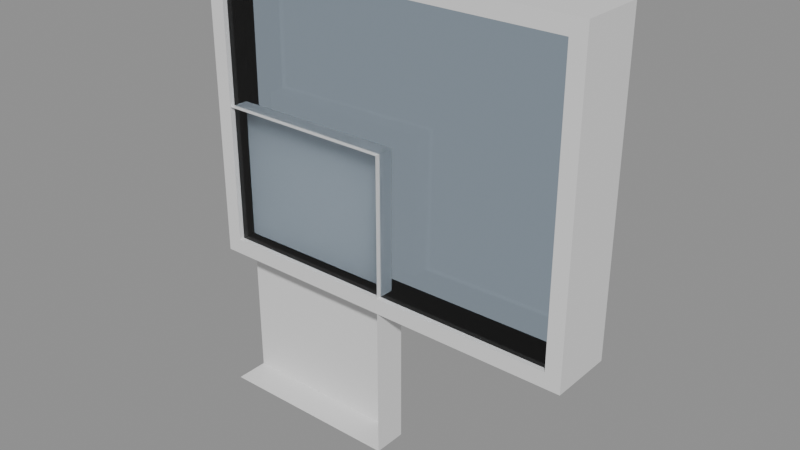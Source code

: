 # Source: e0307_after.blend  (saved by Blender 5.2.44; exported with 4.5.12 LTS)
import bpy
from mathutils import Matrix  # noqa: F401  (used for matrix-valued properties, if any)

bpy.ops.wm.read_factory_settings(use_empty=True)
scene = bpy.context.scene
scene.name = 'Scene'

# ---- materials (node trees are filled in below, after node groups)
mat_estuco = bpy.data.materials.new('Estuco')
mat_marco_blanco = bpy.data.materials.new('Marco_Blanco')
mat_vidrio = bpy.data.materials.new('Vidrio')

# ---- material node trees
mat_estuco.use_nodes = True; mat_estuco.node_tree.nodes.clear()
_N = mat_estuco.node_tree.nodes; _L = mat_estuco.node_tree.links
n0 = _N.new('ShaderNodeBsdfPrincipled'); n0.name = 'Principled BSDF'; n0.location = (-200, 100)
n0.inputs[3].default_value = 1.45
n0.inputs[10].default_value = 0.005
n1 = _N.new('ShaderNodeOutputMaterial'); n1.name = 'Material Output'; n1.location = (200, 100)
_L.new(n0.outputs[0], n1.inputs[0])
n1.is_active_output = True
mat_marco_blanco.use_nodes = True; mat_marco_blanco.node_tree.nodes.clear()
_N = mat_marco_blanco.node_tree.nodes; _L = mat_marco_blanco.node_tree.links
n0 = _N.new('ShaderNodeBsdfPrincipled'); n0.name = 'Principled BSDF'; n0.location = (-200, 100)
n0.inputs[3].default_value = 1.45
n0.inputs[10].default_value = 0.005
n1 = _N.new('ShaderNodeOutputMaterial'); n1.name = 'Material Output'; n1.location = (200, 100)
_L.new(n0.outputs[0], n1.inputs[0])
n1.is_active_output = True
mat_vidrio.use_nodes = True; mat_vidrio.node_tree.nodes.clear()
_N = mat_vidrio.node_tree.nodes; _L = mat_vidrio.node_tree.links
n0 = _N.new('ShaderNodeBsdfPrincipled'); n0.name = 'Principled BSDF'; n0.location = (-200, 100)
n0.inputs[0].default_value = (0.7, 0.85, 1.0, 1.0)
n0.inputs[2].default_value = 0.05
n0.inputs[3].default_value = 1.45
n0.inputs[10].default_value = 0.005
n0.inputs[18].default_value = 1.0
n1 = _N.new('ShaderNodeOutputMaterial'); n1.name = 'Material Output'; n1.location = (200, 100)
_L.new(n0.outputs[0], n1.inputs[0])
n1.is_active_output = True

# ---- meshes
me_fachada_ladrillo_cuerpo_mesh = bpy.data.meshes.new('Fachada_Ladrillo_Cuerpo_mesh')
me_fachada_ladrillo_cuerpo_mesh.from_pydata([(0.75, 0.1312, 0.9), (0.75, 0.1312, 2.1), (0.75, 0.0, 0.9), (0.75, 0.0, 2.1), (0.0, 0.0, 0.9), (0.0, 0.0, 2.1), (0.0, 0.1312, 0.9), (0.0, 0.1312, 2.1)], [], [(6, 0, 2, 4), (7, 1, 3, 5), (3, 1, 0, 2), (0, 1, 7, 6)])
me_fachada_ladrillo_cuerpo_mesh.materials.append(mat_estuco)
me_fachada_ladrillo_cuerpo_mesh.materials.append(None)
me_fachada_ladrillo_cuerpo_mesh.update()
me_ventana_fachada_jamba_izq_mesh = bpy.data.meshes.new('Ventana_Fachada_Jamba_Izq_mesh')
me_ventana_fachada_jamba_izq_mesh.from_pydata([(0.0, 0.0, 0.0), (0.06, 0.0, 0.0), (0.06, 0.25, 0.0), (0.0, 0.25, 0.0), (0.0, 0.0, 1.2), (0.06, 0.0, 1.2), (0.06, 0.25, 1.2), (0.0, 0.25, 1.2)], [], [(0, 1, 2, 3), (4, 5, 6, 7), (0, 1, 5, 4), (1, 2, 6, 5), (2, 3, 7, 6), (3, 0, 4, 7)])
me_ventana_fachada_jamba_izq_mesh.materials.append(mat_marco_blanco)
me_ventana_fachada_jamba_izq_mesh.update()
me_ventana_fachada_jamba_der_mesh = bpy.data.meshes.new('Ventana_Fachada_Jamba_Der_mesh')
me_ventana_fachada_jamba_der_mesh.from_pydata([(0.0, 0.0, 0.0), (0.06, 0.0, 0.0), (0.06, 0.25, 0.0), (0.0, 0.25, 0.0), (0.0, 0.0, 1.2), (0.06, 0.0, 1.2), (0.06, 0.25, 1.2), (0.0, 0.25, 1.2)], [], [(0, 1, 2, 3), (4, 5, 6, 7), (0, 1, 5, 4), (1, 2, 6, 5), (2, 3, 7, 6), (3, 0, 4, 7)])
me_ventana_fachada_jamba_der_mesh.materials.append(mat_marco_blanco)
me_ventana_fachada_jamba_der_mesh.update()
me_ventana_fachada_trav_inf_mesh = bpy.data.meshes.new('Ventana_Fachada_Trav_Inf_mesh')
me_ventana_fachada_trav_inf_mesh.from_pydata([(0.0, 0.0, 0.0), (1.38, 0.0, 0.0), (1.38, 0.25, 0.0), (0.0, 0.25, 0.0), (0.0, 0.0, 0.06), (1.38, 0.0, 0.06), (1.38, 0.25, 0.06), (0.0, 0.25, 0.06)], [], [(0, 1, 2, 3), (4, 5, 6, 7), (0, 1, 5, 4), (1, 2, 6, 5), (2, 3, 7, 6), (3, 0, 4, 7)])
me_ventana_fachada_trav_inf_mesh.materials.append(mat_marco_blanco)
me_ventana_fachada_trav_inf_mesh.update()
me_ventana_fachada_trav_sup_mesh = bpy.data.meshes.new('Ventana_Fachada_Trav_Sup_mesh')
me_ventana_fachada_trav_sup_mesh.from_pydata([(0.0, 0.0, 0.0), (1.38, 0.0, 0.0), (1.38, 0.25, 0.0), (0.0, 0.25, 0.0), (0.0, 0.0, 0.06), (1.38, 0.0, 0.06), (1.38, 0.25, 0.06), (0.0, 0.25, 0.06)], [], [(0, 1, 2, 3), (4, 5, 6, 7), (0, 1, 5, 4), (1, 2, 6, 5), (2, 3, 7, 6), (3, 0, 4, 7)])
me_ventana_fachada_trav_sup_mesh.materials.append(mat_marco_blanco)
me_ventana_fachada_trav_sup_mesh.update()
me_ventana_fachada_vidrio_1_1_mesh = bpy.data.meshes.new('Ventana_Fachada_Vidrio_1_1_mesh')
me_ventana_fachada_vidrio_1_1_mesh.from_pydata([(0.0, 0.0, 0.0), (1.38, 0.0, 0.0), (1.38, 0.23, 0.0), (0.0, 0.23, 0.0), (0.0, 0.0, 1.08), (1.38, 0.0, 1.08), (1.38, 0.23, 1.08), (0.0, 0.23, 1.08)], [], [(0, 1, 2, 3), (4, 5, 6, 7), (0, 1, 5, 4), (1, 2, 6, 5), (2, 3, 7, 6), (3, 0, 4, 7)])
me_ventana_fachada_vidrio_1_1_mesh.materials.append(mat_vidrio)
me_ventana_fachada_vidrio_1_1_mesh.update()

# ---- objects
ob_fachada_ladrillo = bpy.data.objects.new('Fachada_Ladrillo', None)
ob_fachada_ladrillo_cuerpo = bpy.data.objects.new('Fachada_Ladrillo_Cuerpo', me_fachada_ladrillo_cuerpo_mesh)
ob_ventana_fachada = bpy.data.objects.new('Ventana_Fachada', None)
ob_ventana_fachada_jamba_izq = bpy.data.objects.new('Ventana_Fachada_Jamba_Izq', me_ventana_fachada_jamba_izq_mesh)
ob_ventana_fachada_jamba_der = bpy.data.objects.new('Ventana_Fachada_Jamba_Der', me_ventana_fachada_jamba_der_mesh)
ob_ventana_fachada_trav_inf = bpy.data.objects.new('Ventana_Fachada_Trav_Inf', me_ventana_fachada_trav_inf_mesh)
ob_ventana_fachada_trav_sup = bpy.data.objects.new('Ventana_Fachada_Trav_Sup', me_ventana_fachada_trav_sup_mesh)
ob_ventana_fachada_vidrio_1_1 = bpy.data.objects.new('Ventana_Fachada_Vidrio_1_1', me_ventana_fachada_vidrio_1_1_mesh)

# ---- transforms, parenting, visibility, modifiers, constraints
ob_fachada_ladrillo.location = (0.0, 0.0, 0.0)
ob_fachada_ladrillo.empty_display_type = 'ARROWS'
ob_fachada_ladrillo_cuerpo.parent = ob_fachada_ladrillo
ob_fachada_ladrillo_cuerpo.location = (0.0, 0.0, 0.0)
ob_ventana_fachada.location = (0.0, 0.0, 1.5)
ob_ventana_fachada.empty_display_type = 'ARROWS'
ob_ventana_fachada_jamba_izq.parent = ob_ventana_fachada
ob_ventana_fachada_jamba_izq.location = (0.0, 0.0, 0.0)
ob_ventana_fachada_jamba_der.parent = ob_ventana_fachada
ob_ventana_fachada_jamba_der.location = (1.44, 0.0, 0.0)
ob_ventana_fachada_trav_inf.parent = ob_ventana_fachada
ob_ventana_fachada_trav_inf.location = (0.06, 0.0, 0.0)
ob_ventana_fachada_trav_sup.parent = ob_ventana_fachada
ob_ventana_fachada_trav_sup.location = (0.06, 0.0, 1.14)
ob_ventana_fachada_vidrio_1_1.parent = ob_ventana_fachada
ob_ventana_fachada_vidrio_1_1.location = (0.06, 0.02, 0.06)

# ---- collection membership
scene.collection.objects.link(ob_fachada_ladrillo)
scene.collection.objects.link(ob_fachada_ladrillo_cuerpo)
scene.collection.objects.link(ob_ventana_fachada)
scene.collection.objects.link(ob_ventana_fachada_jamba_izq)
scene.collection.objects.link(ob_ventana_fachada_jamba_der)
scene.collection.objects.link(ob_ventana_fachada_trav_inf)
scene.collection.objects.link(ob_ventana_fachada_trav_sup)
scene.collection.objects.link(ob_ventana_fachada_vidrio_1_1)

# ---- scene / render settings (as saved in the file)
scene.frame_start = 1; scene.frame_end = 250; scene.frame_set(1)
scene.render.engine = 'BLENDER_EEVEE_NEXT'
scene.render.bake_bias = 0.0
scene.render.bake_samples = 0
scene.render.compositor_device = 'GPU'
scene.eevee.use_volume_custom_range = False
scene.eevee.fast_gi_thickness_near = 0.1
scene.eevee.fast_gi_thickness_far = 0.0
scene.eevee.ray_tracing_options.screen_trace_thickness = 0.1
bpy.context.view_layer.update()

# ---- added for rendering (the .blend has no active camera and no usable light): camera, sun + grey world if the file has none
cam_auto = bpy.data.cameras.new('AutoCamera')
cam_auto.lens = 50.0
cam_auto.sensor_width = 36.0
cam_auto.clip_end = 1000.0
ob_auto_camera = bpy.data.objects.new('AutoCamera', cam_auto)
scene.collection.objects.link(ob_auto_camera)
ob_auto_camera.location = (2.93018, -2.49121, 3.54414)
ob_auto_camera.rotation_euler = (1.09748, -7.21219e-08, 0.694738)
scene.camera = ob_auto_camera
light_auto_sun = bpy.data.lights.new('AutoSun', 'SUN')
light_auto_sun.energy = 3.0
light_auto_sun.angle = 0.0523599
ob_auto_sun = bpy.data.objects.new('AutoSun', light_auto_sun)
scene.collection.objects.link(ob_auto_sun)
ob_auto_sun.rotation_euler = (0.872665, 0.174533, 0.523599)
if scene.world is None:
    world_auto = bpy.data.worlds.new('AutoWorld')
    world_auto.color = (0.3, 0.3, 0.3)
    scene.world = world_auto
bpy.context.view_layer.update()
